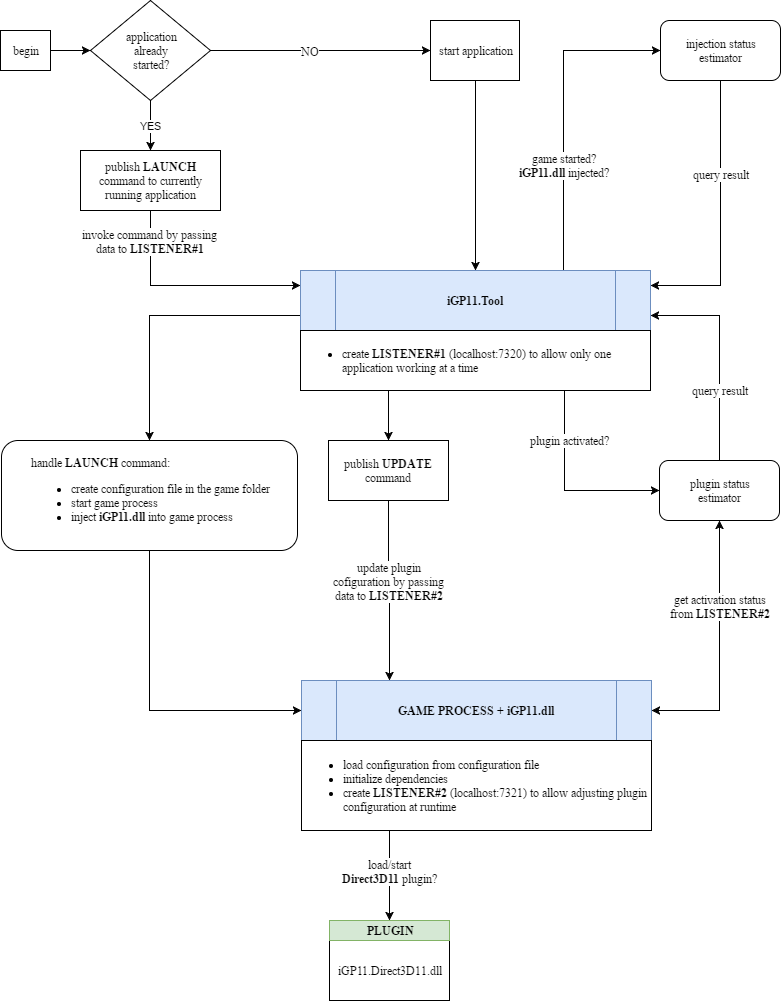

The diagram above was exported from draw.io. Its source (the exported page's mxGraphModel, read from the mxfile embedded in the PNG):
<mxGraphModel dx="1363" dy="736" grid="1" gridSize="10" guides="1" tooltips="1" connect="1" arrows="1" fold="1" page="1" pageScale="1" pageWidth="826" pageHeight="1169" background="#ffffff" math="0" shadow="0">
  <root>
    <mxCell id="0" />
    <mxCell id="1" parent="0" />
    <mxCell id="37" style="edgeStyle=orthogonalEdgeStyle;rounded=0;html=1;exitX=0.75;exitY=0;entryX=0;entryY=0.5;jettySize=auto;orthogonalLoop=1;" parent="1" source="3" target="36" edge="1">
      <mxGeometry relative="1" as="geometry" />
    </mxCell>
    <mxCell id="39" value="&lt;div&gt;&lt;font face=&quot;Pt Sans&quot;&gt;game started?&lt;/font&gt;&lt;/div&gt;&lt;div&gt;&lt;font face=&quot;Pt Sans&quot;&gt;&lt;b&gt;iGP11.dll&lt;/b&gt; injected?&lt;/font&gt;&lt;/div&gt;" style="text;html=1;resizable=0;points=[];align=center;verticalAlign=middle;labelBackgroundColor=#ffffff;fontFamily=pt sans;" parent="37" vertex="1" connectable="0">
      <mxGeometry x="-0.3333" relative="1" as="geometry">
        <mxPoint as="offset" />
      </mxGeometry>
    </mxCell>
    <mxCell id="42" style="edgeStyle=orthogonalEdgeStyle;rounded=0;html=1;entryX=0;entryY=0.5;jettySize=auto;orthogonalLoop=1;exitX=0.75;exitY=1;" parent="1" source="64" target="41" edge="1">
      <mxGeometry relative="1" as="geometry">
        <mxPoint x="574" y="480" as="sourcePoint" />
        <Array as="points">
          <mxPoint x="574" y="570" />
        </Array>
      </mxGeometry>
    </mxCell>
    <mxCell id="43" value="&lt;font face=&quot;Pt Sans&quot;&gt;plugin activated?&lt;/font&gt;" style="text;html=1;resizable=0;points=[];align=center;verticalAlign=middle;labelBackgroundColor=#ffffff;fontFamily=pt sans;" parent="42" vertex="1" connectable="0">
      <mxGeometry x="-0.3436" y="1" relative="1" as="geometry">
        <mxPoint x="4" y="-14" as="offset" />
      </mxGeometry>
    </mxCell>
    <mxCell id="68" style="edgeStyle=orthogonalEdgeStyle;rounded=0;html=1;exitX=0;exitY=0.75;entryX=0.5;entryY=0;jettySize=auto;orthogonalLoop=1;fontFamily=pt sans;" edge="1" parent="1" source="3" target="32">
      <mxGeometry relative="1" as="geometry" />
    </mxCell>
    <mxCell id="3" value="&lt;font face=&quot;Pt Sans&quot;&gt;&lt;b&gt;iGP11.Tool&lt;/b&gt;&lt;/font&gt;" style="shape=process;whiteSpace=wrap;html=1;fontFamily=pt sans;labelBackgroundColor=none;fillColor=#dae8fc;strokeColor=#6c8ebf;" parent="1" vertex="1">
      <mxGeometry x="310" y="350" width="350" height="60" as="geometry" />
    </mxCell>
    <mxCell id="25" value="YES" style="edgeStyle=orthogonalEdgeStyle;rounded=0;html=1;exitX=0.5;exitY=1;entryX=0.5;entryY=0;jettySize=auto;orthogonalLoop=1;" parent="1" source="5" target="12" edge="1">
      <mxGeometry relative="1" as="geometry">
        <mxPoint as="offset" />
      </mxGeometry>
    </mxCell>
    <mxCell id="28" style="edgeStyle=orthogonalEdgeStyle;rounded=0;html=1;exitX=1;exitY=0.5;jettySize=auto;orthogonalLoop=1;" parent="1" source="5" target="8" edge="1">
      <mxGeometry relative="1" as="geometry" />
    </mxCell>
    <mxCell id="73" value="NO" style="text;html=1;resizable=0;points=[];align=center;verticalAlign=middle;labelBackgroundColor=#ffffff;fontFamily=pt sans;" vertex="1" connectable="0" parent="28">
      <mxGeometry x="-0.1261" y="-3" relative="1" as="geometry">
        <mxPoint x="3" y="-3" as="offset" />
      </mxGeometry>
    </mxCell>
    <mxCell id="5" value="application&lt;div&gt;already&lt;/div&gt;&lt;div&gt;started?&lt;/div&gt;" style="rhombus;whiteSpace=wrap;html=1;fontFamily=Pt Sans;" parent="1" vertex="1">
      <mxGeometry x="100" y="80" width="120" height="100" as="geometry" />
    </mxCell>
    <mxCell id="30" style="edgeStyle=orthogonalEdgeStyle;rounded=0;html=1;exitX=0.5;exitY=1;entryX=0.5;entryY=0;jettySize=auto;orthogonalLoop=1;" parent="1" source="8" target="3" edge="1">
      <mxGeometry relative="1" as="geometry" />
    </mxCell>
    <mxCell id="8" value="&lt;font face=&quot;Pt Sans&quot;&gt;start application&lt;/font&gt;" style="whiteSpace=wrap;html=1;fontFamily=pt sans;" parent="1" vertex="1">
      <mxGeometry x="440" y="100" width="89" height="60" as="geometry" />
    </mxCell>
    <mxCell id="52" style="edgeStyle=orthogonalEdgeStyle;rounded=0;html=1;exitX=0.5;exitY=1;entryX=0;entryY=0.25;startArrow=none;startFill=0;jettySize=auto;orthogonalLoop=1;" parent="1" source="12" target="3" edge="1">
      <mxGeometry relative="1" as="geometry" />
    </mxCell>
    <mxCell id="65" value="&lt;div&gt;&lt;font face=&quot;Pt Sans&quot;&gt;invoke command by passing&lt;/font&gt;&lt;/div&gt;&lt;div&gt;&lt;font face=&quot;Pt Sans&quot;&gt;data to&amp;nbsp;&lt;b&gt;LISTENER#1&lt;/b&gt;&lt;/font&gt;&lt;/div&gt;" style="text;html=1;resizable=0;points=[];align=center;verticalAlign=middle;labelBackgroundColor=#ffffff;fontFamily=pt sans;" vertex="1" connectable="0" parent="52">
      <mxGeometry x="-0.1864" y="2" relative="1" as="geometry">
        <mxPoint x="-18" y="-43" as="offset" />
      </mxGeometry>
    </mxCell>
    <mxCell id="12" value="&lt;font face=&quot;Pt Sans&quot;&gt;publish&amp;nbsp;&lt;b&gt;LAUNCH&lt;/b&gt;&lt;/font&gt;&lt;div&gt;&lt;font face=&quot;Pt Sans&quot;&gt;command to currently running application&lt;/font&gt;&lt;/div&gt;" style="whiteSpace=wrap;html=1;fontFamily=pt sans;" parent="1" vertex="1">
      <mxGeometry x="90" y="230" width="140" height="60" as="geometry" />
    </mxCell>
    <mxCell id="16" style="edgeStyle=orthogonalEdgeStyle;rounded=0;html=1;exitX=1;exitY=0.5;entryX=0;entryY=0.5;jettySize=auto;orthogonalLoop=1;" parent="1" source="15" target="5" edge="1">
      <mxGeometry relative="1" as="geometry" />
    </mxCell>
    <mxCell id="15" value="&lt;font face=&quot;Pt Sans&quot;&gt;begin&lt;/font&gt;" style="whiteSpace=wrap;html=1;fontFamily=pt sans;fillColor=#ffffff;strokeColor=#000000;" parent="1" vertex="1">
      <mxGeometry x="10" y="110" width="50" height="40" as="geometry" />
    </mxCell>
    <mxCell id="19" style="edgeStyle=orthogonalEdgeStyle;rounded=0;html=1;exitX=1;exitY=0.5;entryX=1;entryY=0.5;jettySize=auto;orthogonalLoop=1;" parent="1" source="3" target="3" edge="1">
      <mxGeometry relative="1" as="geometry" />
    </mxCell>
    <mxCell id="20" style="edgeStyle=orthogonalEdgeStyle;rounded=0;html=1;exitX=0.5;exitY=1;entryX=0.5;entryY=1;jettySize=auto;orthogonalLoop=1;" parent="1" source="5" target="5" edge="1">
      <mxGeometry relative="1" as="geometry" />
    </mxCell>
    <mxCell id="53" style="edgeStyle=orthogonalEdgeStyle;rounded=0;html=1;exitX=0.5;exitY=1;entryX=0.5;entryY=0;startArrow=none;startFill=0;jettySize=auto;orthogonalLoop=1;" parent="1" source="31" edge="1">
      <mxGeometry relative="1" as="geometry">
        <mxPoint x="159" y="630" as="targetPoint" />
      </mxGeometry>
    </mxCell>
    <mxCell id="31" value="&lt;font face=&quot;Pt Sans&quot;&gt;publish &lt;b&gt;LAUNCH&lt;/b&gt;&lt;/font&gt;&lt;div&gt;&lt;font face=&quot;Pt Sans&quot;&gt;command&lt;/font&gt;&lt;/div&gt;" style="whiteSpace=wrap;html=1;fontFamily=pt sans;" parent="1" vertex="1">
      <mxGeometry x="95" y="520" width="128" height="60" as="geometry" />
    </mxCell>
    <mxCell id="55" style="edgeStyle=orthogonalEdgeStyle;rounded=0;html=1;exitX=0.5;exitY=1;entryX=0;entryY=0.5;startArrow=none;startFill=0;jettySize=auto;orthogonalLoop=1;" parent="1" source="32" target="34" edge="1">
      <mxGeometry relative="1" as="geometry">
        <mxPoint x="159" y="740" as="sourcePoint" />
        <Array as="points">
          <mxPoint x="159" y="790" />
        </Array>
      </mxGeometry>
    </mxCell>
    <mxCell id="32" value="&lt;div style=&quot;text-align: left&quot;&gt;&lt;font face=&quot;Pt Sans&quot;&gt;&lt;br&gt;&lt;/font&gt;&lt;/div&gt;&lt;div style=&quot;text-align: left&quot;&gt;&lt;span style=&quot;font-family: &amp;#34;pt sans&amp;#34;&quot;&gt;handle &lt;/span&gt;&lt;b style=&quot;font-family: &amp;#34;pt sans&amp;#34;&quot;&gt;LAUNCH&lt;/b&gt;&lt;span style=&quot;font-family: &amp;#34;pt sans&amp;#34;&quot;&gt; command:&lt;/span&gt;&lt;br&gt;&lt;/div&gt;&lt;ul&gt;&lt;li style=&quot;text-align: left&quot;&gt;&lt;font face=&quot;Pt Sans&quot;&gt;create configuration file in the game folder&lt;br&gt;&lt;/font&gt;&lt;/li&gt;&lt;li style=&quot;text-align: left&quot;&gt;&lt;font face=&quot;Pt Sans&quot;&gt;start game process&lt;/font&gt;&lt;/li&gt;&lt;li style=&quot;text-align: left&quot;&gt;&lt;font face=&quot;Pt Sans&quot;&gt;inject &lt;b&gt;iGP11.dll&lt;/b&gt; into game process&lt;/font&gt;&lt;/li&gt;&lt;/ul&gt;&lt;div&gt;&lt;br&gt;&lt;/div&gt;" style="rounded=1;whiteSpace=wrap;html=1;fontFamily=pt sans;" parent="1" vertex="1">
      <mxGeometry x="11" y="520" width="296" height="110" as="geometry" />
    </mxCell>
    <mxCell id="34" value="&lt;font face=&quot;Pt Sans&quot;&gt;&lt;b&gt;GAME PROCESS + iGP11.dll&lt;/b&gt;&lt;/font&gt;" style="shape=process;whiteSpace=wrap;html=1;fontFamily=pt sans;fillColor=#dae8fc;strokeColor=#6c8ebf;" parent="1" vertex="1">
      <mxGeometry x="311" y="760" width="350" height="60" as="geometry" />
    </mxCell>
    <mxCell id="62" style="edgeStyle=orthogonalEdgeStyle;rounded=0;html=1;exitX=0.25;exitY=1;jettySize=auto;orthogonalLoop=1;entryX=0.5;entryY=0;" parent="1" source="35" target="70" edge="1">
      <mxGeometry relative="1" as="geometry">
        <mxPoint x="199" y="980" as="targetPoint" />
        <Array as="points" />
      </mxGeometry>
    </mxCell>
    <mxCell id="63" value="load/start&lt;div&gt;&lt;b&gt;Direct3D11&amp;nbsp;&lt;/b&gt;plugin?&lt;/div&gt;" style="text;html=1;resizable=0;points=[];align=center;verticalAlign=middle;labelBackgroundColor=#ffffff;fontFamily=pt sans;" parent="62" vertex="1" connectable="0">
      <mxGeometry x="0.36" y="-1" relative="1" as="geometry">
        <mxPoint x="1" y="-21" as="offset" />
      </mxGeometry>
    </mxCell>
    <mxCell id="35" value="&lt;div style=&quot;text-align: left&quot;&gt;&lt;ul&gt;&lt;li&gt;&lt;font face=&quot;Pt Sans&quot;&gt;load configuration from configuration file&lt;/font&gt;&lt;/li&gt;&lt;li&gt;&lt;font face=&quot;Pt Sans&quot;&gt;initialize dependencies&lt;/font&gt;&lt;/li&gt;&lt;li&gt;&lt;font face=&quot;Pt Sans&quot;&gt;create &lt;b&gt;LISTENER#2&amp;nbsp;&lt;/b&gt;(localhost:7321)&lt;b&gt;&amp;nbsp;&lt;/b&gt;to allow adjusting plugin configuration at runtime&lt;/font&gt;&lt;/li&gt;&lt;/ul&gt;&lt;/div&gt;" style="whiteSpace=wrap;html=1;fontFamily=pt sans;" parent="1" vertex="1">
      <mxGeometry x="311" y="820" width="350" height="90" as="geometry" />
    </mxCell>
    <mxCell id="38" style="edgeStyle=orthogonalEdgeStyle;rounded=0;html=1;exitX=0.5;exitY=1;jettySize=auto;orthogonalLoop=1;entryX=1;entryY=0.25;" parent="1" source="36" target="3" edge="1">
      <mxGeometry relative="1" as="geometry">
        <Array as="points">
          <mxPoint x="730" y="365" />
        </Array>
        <mxPoint x="730" y="340" as="targetPoint" />
      </mxGeometry>
    </mxCell>
    <mxCell id="40" value="&lt;font face=&quot;Pt Sans&quot;&gt;query result&lt;/font&gt;" style="text;html=1;resizable=0;points=[];align=center;verticalAlign=middle;labelBackgroundColor=#ffffff;fontFamily=pt sans;" parent="38" vertex="1" connectable="0">
      <mxGeometry x="-0.1313" relative="1" as="geometry">
        <mxPoint y="-26" as="offset" />
      </mxGeometry>
    </mxCell>
    <mxCell id="36" value="&lt;font face=&quot;Pt Sans&quot;&gt;injection status&lt;/font&gt;&lt;div&gt;&lt;font face=&quot;Pt Sans&quot;&gt;estimator&lt;/font&gt;&lt;/div&gt;" style="rounded=1;whiteSpace=wrap;html=1;fontFamily=pt sans;" parent="1" vertex="1">
      <mxGeometry x="670" y="100" width="120" height="60" as="geometry" />
    </mxCell>
    <mxCell id="45" style="edgeStyle=orthogonalEdgeStyle;rounded=0;html=1;exitX=0.5;exitY=0;jettySize=auto;orthogonalLoop=1;entryX=1;entryY=0.75;" parent="1" source="41" target="3" edge="1">
      <mxGeometry relative="1" as="geometry">
        <mxPoint x="729" y="480" as="targetPoint" />
        <Array as="points">
          <mxPoint x="729" y="395" />
        </Array>
      </mxGeometry>
    </mxCell>
    <mxCell id="46" value="&lt;font face=&quot;Pt Sans&quot;&gt;query result&lt;/font&gt;" style="text;html=1;resizable=0;points=[];align=center;verticalAlign=middle;labelBackgroundColor=#ffffff;fontFamily=pt sans;" parent="45" vertex="1" connectable="0">
      <mxGeometry x="-0.4798" y="-1" relative="1" as="geometry">
        <mxPoint x="-1" y="-15" as="offset" />
      </mxGeometry>
    </mxCell>
    <mxCell id="47" style="edgeStyle=orthogonalEdgeStyle;rounded=0;html=1;exitX=0.5;exitY=1;entryX=1;entryY=0.5;jettySize=auto;orthogonalLoop=1;startArrow=classic;startFill=1;" parent="1" source="41" target="34" edge="1">
      <mxGeometry relative="1" as="geometry" />
    </mxCell>
    <mxCell id="48" value="&lt;font face=&quot;Pt Sans&quot;&gt;get activation status&lt;/font&gt;&lt;div&gt;&lt;font face=&quot;Pt Sans&quot;&gt;from &lt;b&gt;LISTENER#2&lt;/b&gt;&lt;/font&gt;&lt;/div&gt;" style="text;html=1;resizable=0;points=[];align=center;verticalAlign=middle;labelBackgroundColor=#ffffff;fontFamily=pt sans;" parent="47" vertex="1" connectable="0">
      <mxGeometry x="-0.45" y="1" relative="1" as="geometry">
        <mxPoint x="-1" y="14" as="offset" />
      </mxGeometry>
    </mxCell>
    <mxCell id="41" value="&lt;font face=&quot;Pt Sans&quot;&gt;plugin status&lt;/font&gt;&lt;div&gt;&lt;font face=&quot;Pt Sans&quot;&gt;estimator&lt;/font&gt;&lt;/div&gt;" style="rounded=1;whiteSpace=wrap;html=1;fontFamily=pt sans;" parent="1" vertex="1">
      <mxGeometry x="669" y="540" width="120" height="60" as="geometry" />
    </mxCell>
    <mxCell id="59" style="edgeStyle=orthogonalEdgeStyle;rounded=0;html=1;exitX=0.5;exitY=1;entryX=0.25;entryY=0;startArrow=none;startFill=0;jettySize=auto;orthogonalLoop=1;" parent="1" source="57" target="34" edge="1">
      <mxGeometry relative="1" as="geometry" />
    </mxCell>
    <mxCell id="60" value="&lt;font face=&quot;Pt Sans&quot;&gt;update plugin&lt;/font&gt;&lt;div&gt;&lt;font face=&quot;Pt Sans&quot;&gt;cofiguration by passing&lt;/font&gt;&lt;/div&gt;&lt;div&gt;&lt;font face=&quot;Pt Sans&quot;&gt;data to &lt;b&gt;LISTENER#2&lt;/b&gt;&lt;/font&gt;&lt;/div&gt;" style="text;html=1;resizable=0;points=[];align=center;verticalAlign=middle;labelBackgroundColor=#ffffff;fontFamily=pt sans;" parent="59" vertex="1" connectable="0">
      <mxGeometry x="-0.2364" y="-2" relative="1" as="geometry">
        <mxPoint x="2" y="11" as="offset" />
      </mxGeometry>
    </mxCell>
    <mxCell id="57" value="&lt;font face=&quot;Pt Sans&quot;&gt;publish &lt;b&gt;UPDATE&lt;/b&gt;&lt;/font&gt;&lt;div&gt;&lt;font face=&quot;Pt Sans&quot;&gt;command&lt;/font&gt;&lt;/div&gt;" style="whiteSpace=wrap;html=1;fontFamily=pt sans;" parent="1" vertex="1">
      <mxGeometry x="338" y="520" width="120" height="60" as="geometry" />
    </mxCell>
    <mxCell id="61" value="iGP11.Direct3D11.dll" style="whiteSpace=wrap;html=1;fontFamily=pt sans;fillColor=#ffffff;strokeColor=#000000;" parent="1" vertex="1">
      <mxGeometry x="339" y="1020" width="120" height="60" as="geometry" />
    </mxCell>
    <mxCell id="67" style="edgeStyle=orthogonalEdgeStyle;rounded=0;html=1;exitX=0.25;exitY=1;entryX=0.5;entryY=0;jettySize=auto;orthogonalLoop=1;fontFamily=pt sans;" edge="1" parent="1" source="64" target="57">
      <mxGeometry relative="1" as="geometry" />
    </mxCell>
    <mxCell id="64" value="&lt;ul&gt;&lt;li style=&quot;text-align: left&quot;&gt;&lt;font face=&quot;Pt Sans&quot;&gt;create&amp;nbsp;&lt;b&gt;LISTENER#1&amp;nbsp;&lt;/b&gt;(localhost:7320) to allow only one application working at a time&lt;/font&gt;&lt;/li&gt;&lt;/ul&gt;" style="whiteSpace=wrap;html=1;labelBackgroundColor=none;fontFamily=pt sans;" vertex="1" parent="1">
      <mxGeometry x="310" y="410" width="350" height="60" as="geometry" />
    </mxCell>
    <mxCell id="70" value="&lt;b&gt;PLUGIN&lt;/b&gt;" style="whiteSpace=wrap;html=1;labelBackgroundColor=none;fontFamily=pt sans;fillColor=#d5e8d4;strokeColor=#82b366;" vertex="1" parent="1">
      <mxGeometry x="339" y="1000" width="120" height="20" as="geometry" />
    </mxCell>
  </root>
</mxGraphModel>